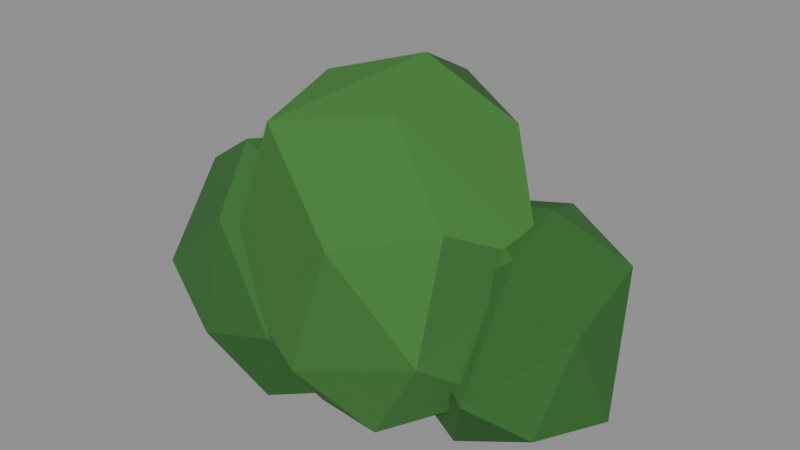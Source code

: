 # Source: arbusto.blend  (saved by Blender 5.3.31; exported with 4.5.12 LTS)
import bpy
from mathutils import Matrix  # noqa: F401  (used for matrix-valued properties, if any)

bpy.ops.wm.read_factory_settings(use_empty=True)
scene = bpy.context.scene
scene.name = 'Scene'

# ---- materials (node trees are filled in below, after node groups)
mat_m_hojas1 = bpy.data.materials.new('M_Hojas1')
mat_m_hojas1.diffuse_color = (0.0331, 0.147, 0.02732, 1.0)
mat_m_hojas2 = bpy.data.materials.new('M_Hojas2')
mat_m_hojas2.diffuse_color = (0.04667, 0.1878, 0.0331, 1.0)
mat_m_hojas3 = bpy.data.materials.new('M_Hojas3')
mat_m_hojas3.diffuse_color = (0.02732, 0.1329, 0.02217, 1.0)

# ---- material node trees
mat_m_hojas1.use_nodes = True; mat_m_hojas1.node_tree.nodes.clear()
_N = mat_m_hojas1.node_tree.nodes; _L = mat_m_hojas1.node_tree.links
n0 = _N.new('ShaderNodeBsdfPrincipled'); n0.name = 'Principled BSDF'; n0.location = (-200, 100)
n0.inputs[0].default_value = (0.0331, 0.147, 0.02732, 1.0)
n0.inputs[2].default_value = 0.9
n0.inputs[10].default_value = 0.005
n1 = _N.new('ShaderNodeOutputMaterial'); n1.name = 'Material Output'; n1.location = (200, 100)
_L.new(n0.outputs[0], n1.inputs[0])
n1.is_active_output = True
mat_m_hojas2.use_nodes = True; mat_m_hojas2.node_tree.nodes.clear()
_N = mat_m_hojas2.node_tree.nodes; _L = mat_m_hojas2.node_tree.links
n0 = _N.new('ShaderNodeBsdfPrincipled'); n0.name = 'Principled BSDF'; n0.location = (-200, 100)
n0.inputs[0].default_value = (0.04667, 0.1878, 0.0331, 1.0)
n0.inputs[2].default_value = 0.9
n0.inputs[10].default_value = 0.005
n1 = _N.new('ShaderNodeOutputMaterial'); n1.name = 'Material Output'; n1.location = (200, 100)
_L.new(n0.outputs[0], n1.inputs[0])
n1.is_active_output = True
mat_m_hojas3.use_nodes = True; mat_m_hojas3.node_tree.nodes.clear()
_N = mat_m_hojas3.node_tree.nodes; _L = mat_m_hojas3.node_tree.links
n0 = _N.new('ShaderNodeBsdfPrincipled'); n0.name = 'Principled BSDF'; n0.location = (-200, 100)
n0.inputs[0].default_value = (0.02732, 0.1329, 0.02217, 1.0)
n0.inputs[2].default_value = 0.9
n0.inputs[10].default_value = 0.005
n1 = _N.new('ShaderNodeOutputMaterial'); n1.name = 'Material Output'; n1.location = (200, 100)
_L.new(n0.outputs[0], n1.inputs[0])
n1.is_active_output = True

# ---- meshes
me_arbusto_cuerpo = bpy.data.meshes.new('arbusto_cuerpo')
me_arbusto_cuerpo.from_pydata([(0.08263, -0.02204, 0.8), (-0.1192, -0.07731, 0.7367), (0.05726, 0.1422, 0.7171), (0.116, -0.157, 0.7239), (-0.2042, 0.02152, 0.6534), (0.2278, 0.08204, 0.6609), (-0.1144, -0.2527, 0.6805), (-0.06951, 0.2469, 0.6311), (0.2437, -0.169, 0.5239), (-0.2778, -0.0579, 0.4942), (0.1491, 0.2098, 0.5274), (0.08238, -0.3126, 0.4935), (-0.2711, 0.1926, 0.4386), (0.3513, -0.01346, 0.4504), (-0.2429, -0.2611, 0.3391), (-0.02163, 0.3186, 0.3833), (0.249, -0.2513, 0.2752), (-0.2962, 0.0003892, 0.3081), (0.2364, 0.1828, 0.2029), (-0.01472, -0.3186, 0.1962), (-0.1207, 0.232, 0.1645), (0.3114, -0.06246, 0.1417), (-0.2767, -0.1422, 0.1219), (0.08324, 0.256, 0.1387), (0.1314, -0.2369, 0.06643), (-0.1932, 0.1031, 0.03269), (0.2395, 0.03602, 0.05922), (-0.053, -0.1963, 0.03931), (-0.07599, 0.09177, -2.527e-09), (0.03173, -0.07225, -2.527e-09), (-0.2885, -0.1512, 0.5661), (-0.235, 0.0214, 0.5393), (-0.1188, -0.1677, 0.4916), (-0.4268, -0.1233, 0.4757), (-0.0745, 0.06037, 0.4482), (-0.2466, -0.2778, 0.4435), (-0.3852, 0.07202, 0.3591), (0.002943, -0.08119, 0.347), (-0.4285, -0.2667, 0.278), (-0.1768, 0.1226, 0.2601), (-0.09894, -0.3023, 0.2268), (-0.5, -0.009124, 0.2152), (-0.03886, 0.0322, 0.2177), (-0.2873, -0.3044, 0.1675), (-0.3172, 0.1082, 0.1496), (-0.0278, -0.1635, 0.05251), (-0.4296, -0.1439, 0.05532), (-0.1343, 0.09534, 0.03091), (-0.1808, -0.2355, 0.01362), (-0.3699, 0.0007583, 0.01813), (-0.1182, -0.03259, -2.527e-09), (-0.3123, -0.151, -2.527e-09), (0.3269, 0.0652, 0.5152), (0.1449, 0.00863, 0.5096), (0.2898, 0.205, 0.4641), (0.3438, -0.08598, 0.4748), (0.07645, 0.1485, 0.431), (0.4559, 0.1681, 0.392), (0.1455, -0.1256, 0.3127), (0.1805, 0.2596, 0.2698), (0.4571, -0.03016, 0.3164), (0.0225, 0.01943, 0.2442), (0.3942, 0.2767, 0.2459), (0.2899, -0.1674, 0.1626), (0.03323, 0.1914, 0.1266), (0.5, 0.04437, 0.1086), (0.07273, -0.0781, 0.1065), (0.2204, 0.2739, 0.05558), (0.4035, -0.07745, 0.08232), (0.03966, 0.0577, 0.02709), (0.3816, 0.1491, -2.527e-09), (0.2193, -0.08833, -2.527e-09), (0.1473, 0.1482, -2.527e-09), (0.3285, 0.005951, -2.527e-09)], [(72, 73)], [(20, 12, 15), (12, 7, 15), (7, 10, 15), (10, 18, 15), (18, 23, 15), (23, 20, 15), (25, 12, 20), (23, 25, 20), (17, 9, 12), (9, 4, 12), (4, 7, 12), (25, 17, 12), (4, 1, 7), (1, 0, 7), (0, 2, 7), (2, 10, 7), (2, 5, 10), (5, 13, 10), (13, 18, 10), (13, 21, 18), (21, 26, 18), (26, 23, 18), (26, 28, 23), (28, 25, 23), (22, 17, 25), (28, 27, 25), (27, 22, 25), (22, 9, 17), (22, 14, 9), (14, 6, 9), (6, 4, 9), (6, 1, 4), (6, 0, 1), (3, 5, 0), (5, 2, 0), (6, 3, 0), (3, 13, 5), (3, 8, 13), (8, 16, 13), (16, 21, 13), (16, 24, 21), (24, 26, 21), (24, 29, 26), (29, 28, 26), (29, 27, 28), (27, 19, 22), (19, 14, 22), (29, 24, 27), (24, 19, 27), (19, 11, 14), (11, 6, 14), (11, 3, 6), (11, 8, 3), (11, 16, 8), (11, 19, 16), (19, 24, 16), (31, 34, 39), (34, 47, 39), (47, 44, 39), (44, 36, 39), (36, 31, 39), (32, 34, 31), (36, 33, 31), (33, 30, 31), (30, 32, 31), (37, 42, 34), (42, 47, 34), (32, 37, 34), (42, 45, 47), (45, 50, 47), (50, 49, 47), (49, 44, 47), (49, 41, 44), (41, 36, 44), (41, 33, 36), (30, 35, 32), (35, 40, 32), (40, 37, 32), (41, 38, 33), (38, 35, 33), (35, 30, 33), (45, 42, 37), (40, 45, 37), (40, 48, 45), (48, 50, 45), (48, 51, 50), (51, 49, 50), (46, 41, 49), (51, 46, 49), (46, 38, 41), (38, 43, 35), (43, 40, 35), (43, 48, 40), (46, 43, 38), (43, 46, 48), (46, 51, 48), (57, 65, 62), (65, 70, 62), (70, 67, 62), (67, 59, 62), (59, 54, 62), (54, 57, 62), (54, 52, 57), (52, 55, 57), (55, 60, 57), (60, 65, 57), (60, 68, 65), (68, 73, 65), (73, 70, 65), (72, 67, 70), (72, 64, 67), (64, 59, 67), (64, 56, 59), (56, 54, 59), (56, 53, 54), (53, 52, 54), (53, 55, 52), (63, 60, 55), (53, 58, 55), (58, 63, 55), (63, 68, 60), (63, 71, 68), (71, 73, 68), (71, 69, 72), (69, 64, 72), (69, 61, 64), (61, 56, 64), (61, 53, 56), (61, 58, 53), (58, 66, 63), (66, 71, 63), (61, 66, 58), (66, 69, 71), (66, 61, 69)])
me_arbusto_cuerpo.polygons.foreach_set('material_index', [1, 1, 1, 1, 1, 1, 1, 1, 1, 1, 1, 1, 1, 1, 1, 1, 1, 1, 1, 1, 1, 1, 0, 1, 1, 1, 1, 1, 1, 1, 1, 0, 1, 1, 2, 1, 1, 1, 0, 1, 1, 1, 1, 1, 1, 1, 2, 1, 1, 1, 1, 1, 1, 1, 1, 1, 0, 0, 0, 0, 0, 0, 0, 1, 0, 0, 0, 2, 0, 0, 0, 0, 0, 0, 0, 0, 0, 0, 0, 0, 0, 0, 0, 0, 0, 0, 0, 1, 0, 0, 0, 0, 0, 0, 0, 0, 2, 2, 2, 2, 2, 2, 0, 2, 2, 2, 2, 2, 2, 2, 2, 2, 2, 2, 2, 2, 2, 2, 1, 2, 0, 2, 2, 2, 2, 0, 1, 2, 2, 2, 1, 0, 2, 0])
me_arbusto_cuerpo.materials.append(mat_m_hojas1)
me_arbusto_cuerpo.materials.append(mat_m_hojas2)
me_arbusto_cuerpo.materials.append(mat_m_hojas3)
me_arbusto_cuerpo.update()

# ---- objects
ob_arbusto_cuerpo = bpy.data.objects.new('arbusto_cuerpo', me_arbusto_cuerpo)
ob_arbusto = bpy.data.objects.new('arbusto', None)

# ---- transforms, parenting, visibility, modifiers, constraints
ob_arbusto_cuerpo.parent = ob_arbusto
ob_arbusto_cuerpo.location = (0.0, 0.0, 0.0)
ob_arbusto.location = (0.0, 0.0, 0.0)
ob_arbusto.empty_display_size = 0.1

# ---- collection membership
scene.collection.objects.link(ob_arbusto_cuerpo)
scene.collection.objects.link(ob_arbusto)

# ---- scene / render settings (as saved in the file)
scene.frame_start = 1; scene.frame_end = 250; scene.frame_set(1)
scene.render.engine = 'BLENDER_EEVEE_NEXT'
scene.render.bake_bias = 0.0
scene.render.bake_samples = 0
scene.render.compositor_device = 'GPU'
scene.eevee.use_volume_custom_range = False
scene.eevee.fast_gi_thickness_near = 0.1
scene.eevee.fast_gi_thickness_far = 0.0
scene.eevee.ray_tracing_options.screen_trace_thickness = 0.1
bpy.context.view_layer.update()

# ---- added for rendering (the .blend has no active camera and no usable light): camera, sun + grey world if the file has none
cam_auto = bpy.data.cameras.new('AutoCamera')
cam_auto.lens = 50.0
cam_auto.sensor_width = 36.0
cam_auto.clip_end = 1000.0
ob_auto_camera = bpy.data.objects.new('AutoCamera', cam_auto)
scene.collection.objects.link(ob_auto_camera)
ob_auto_camera.location = (1.32347, -1.58816, 1.45878)
ob_auto_camera.rotation_euler = (1.09748, -7.21219e-08, 0.694738)
scene.camera = ob_auto_camera
light_auto_sun = bpy.data.lights.new('AutoSun', 'SUN')
light_auto_sun.energy = 3.0
light_auto_sun.angle = 0.0523599
ob_auto_sun = bpy.data.objects.new('AutoSun', light_auto_sun)
scene.collection.objects.link(ob_auto_sun)
ob_auto_sun.rotation_euler = (0.872665, 0.174533, 0.523599)
if scene.world is None:
    world_auto = bpy.data.worlds.new('AutoWorld')
    world_auto.color = (0.3, 0.3, 0.3)
    scene.world = world_auto
bpy.context.view_layer.update()
